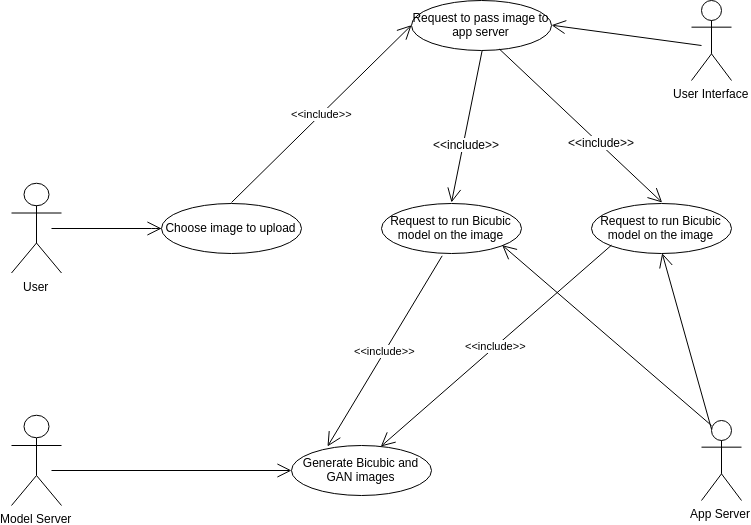

The diagram above was exported from draw.io. Its source (the exported page's mxGraphModel, read from the mxfile embedded in the PNG):
<mxGraphModel dx="1440" dy="655" grid="1" gridSize="10" guides="1" tooltips="1" connect="1" arrows="1" fold="1" page="1" pageScale="1" pageWidth="850" pageHeight="1100" math="0" shadow="0">
  <root>
    <mxCell id="0" />
    <mxCell id="1" parent="0" />
    <mxCell id="b8MwHNyZ3Zq91QZBB4e5-1" value="User&lt;br&gt;" style="shape=umlActor;verticalLabelPosition=bottom;labelBackgroundColor=#ffffff;verticalAlign=top;html=1;" vertex="1" parent="1">
      <mxGeometry x="60" y="197.5" width="50" height="90" as="geometry" />
    </mxCell>
    <mxCell id="b8MwHNyZ3Zq91QZBB4e5-11" value="User Interface" style="shape=umlActor;verticalLabelPosition=bottom;labelBackgroundColor=#ffffff;verticalAlign=top;html=1;" vertex="1" parent="1">
      <mxGeometry x="740" y="15" width="40" height="80" as="geometry" />
    </mxCell>
    <mxCell id="b8MwHNyZ3Zq91QZBB4e5-12" value="App Server" style="shape=umlActor;verticalLabelPosition=bottom;labelBackgroundColor=#ffffff;verticalAlign=top;html=1;" vertex="1" parent="1">
      <mxGeometry x="750" y="435" width="40" height="80" as="geometry" />
    </mxCell>
    <mxCell id="b8MwHNyZ3Zq91QZBB4e5-13" value="Model Server&lt;br&gt;" style="shape=umlActor;verticalLabelPosition=bottom;labelBackgroundColor=#ffffff;verticalAlign=top;html=1;" vertex="1" parent="1">
      <mxGeometry x="60" y="430" width="50" height="90" as="geometry" />
    </mxCell>
    <mxCell id="b8MwHNyZ3Zq91QZBB4e5-14" value="Request to pass image to app server" style="ellipse;whiteSpace=wrap;html=1;" vertex="1" parent="1">
      <mxGeometry x="460" y="15" width="140" height="50" as="geometry" />
    </mxCell>
    <mxCell id="b8MwHNyZ3Zq91QZBB4e5-16" value="Choose image to upload" style="ellipse;whiteSpace=wrap;html=1;" vertex="1" parent="1">
      <mxGeometry x="210" y="217.5" width="140" height="50" as="geometry" />
    </mxCell>
    <mxCell id="b8MwHNyZ3Zq91QZBB4e5-17" value="Request to run Bicubic model on the image" style="ellipse;whiteSpace=wrap;html=1;" vertex="1" parent="1">
      <mxGeometry x="430" y="217.5" width="140" height="50" as="geometry" />
    </mxCell>
    <mxCell id="b8MwHNyZ3Zq91QZBB4e5-18" value="Generate Bicubic and GAN images" style="ellipse;whiteSpace=wrap;html=1;" vertex="1" parent="1">
      <mxGeometry x="340" y="460" width="140" height="50" as="geometry" />
    </mxCell>
    <mxCell id="b8MwHNyZ3Zq91QZBB4e5-23" value="" style="endArrow=open;endFill=1;endSize=12;html=1;" edge="1" parent="1">
      <mxGeometry width="160" relative="1" as="geometry">
        <mxPoint x="100" y="243" as="sourcePoint" />
        <mxPoint x="210" y="243" as="targetPoint" />
        <Array as="points">
          <mxPoint x="210" y="243" />
        </Array>
      </mxGeometry>
    </mxCell>
    <mxCell id="b8MwHNyZ3Zq91QZBB4e5-24" value="&amp;lt;&amp;lt;include&amp;gt;&amp;gt;" style="endArrow=open;endFill=1;endSize=12;html=1;exitX=0.5;exitY=0;exitDx=0;exitDy=0;entryX=0;entryY=0.5;entryDx=0;entryDy=0;" edge="1" parent="1" source="b8MwHNyZ3Zq91QZBB4e5-16" target="b8MwHNyZ3Zq91QZBB4e5-14">
      <mxGeometry width="160" relative="1" as="geometry">
        <mxPoint x="180" y="94.5" as="sourcePoint" />
        <mxPoint x="340" y="94.5" as="targetPoint" />
      </mxGeometry>
    </mxCell>
    <mxCell id="b8MwHNyZ3Zq91QZBB4e5-25" value="" style="endArrow=open;endFill=1;endSize=12;html=1;entryX=1;entryY=0.5;entryDx=0;entryDy=0;" edge="1" parent="1" target="b8MwHNyZ3Zq91QZBB4e5-14">
      <mxGeometry width="160" relative="1" as="geometry">
        <mxPoint x="750" y="60" as="sourcePoint" />
        <mxPoint x="710" y="100" as="targetPoint" />
      </mxGeometry>
    </mxCell>
    <mxCell id="b8MwHNyZ3Zq91QZBB4e5-26" value="" style="endArrow=open;endFill=1;endSize=12;html=1;entryX=0.5;entryY=0;entryDx=0;entryDy=0;exitX=0.5;exitY=1;exitDx=0;exitDy=0;" edge="1" parent="1" source="b8MwHNyZ3Zq91QZBB4e5-14" target="b8MwHNyZ3Zq91QZBB4e5-17">
      <mxGeometry width="160" relative="1" as="geometry">
        <mxPoint x="740" y="70" as="sourcePoint" />
        <mxPoint x="610" y="50" as="targetPoint" />
        <Array as="points" />
      </mxGeometry>
    </mxCell>
    <mxCell id="b8MwHNyZ3Zq91QZBB4e5-27" value="&amp;lt;&amp;lt;include&amp;gt;&amp;gt;" style="text;html=1;resizable=0;points=[];align=center;verticalAlign=middle;labelBackgroundColor=#ffffff;" vertex="1" connectable="0" parent="b8MwHNyZ3Zq91QZBB4e5-26">
      <mxGeometry x="0.2267" y="2" relative="1" as="geometry">
        <mxPoint as="offset" />
      </mxGeometry>
    </mxCell>
    <mxCell id="b8MwHNyZ3Zq91QZBB4e5-29" value="Request to run Bicubic model on the image" style="ellipse;whiteSpace=wrap;html=1;" vertex="1" parent="1">
      <mxGeometry x="640" y="217.5" width="140" height="50" as="geometry" />
    </mxCell>
    <mxCell id="b8MwHNyZ3Zq91QZBB4e5-30" value="" style="endArrow=open;endFill=1;endSize=12;html=1;entryX=0.5;entryY=0;entryDx=0;entryDy=0;exitX=0.629;exitY=0.98;exitDx=0;exitDy=0;exitPerimeter=0;" edge="1" parent="1" source="b8MwHNyZ3Zq91QZBB4e5-14" target="b8MwHNyZ3Zq91QZBB4e5-29">
      <mxGeometry width="160" relative="1" as="geometry">
        <mxPoint x="540" y="75" as="sourcePoint" />
        <mxPoint x="420" y="298" as="targetPoint" />
        <Array as="points" />
      </mxGeometry>
    </mxCell>
    <mxCell id="b8MwHNyZ3Zq91QZBB4e5-31" value="&amp;lt;&amp;lt;include&amp;gt;&amp;gt;" style="text;html=1;resizable=0;points=[];align=center;verticalAlign=middle;labelBackgroundColor=#ffffff;" vertex="1" connectable="0" parent="b8MwHNyZ3Zq91QZBB4e5-30">
      <mxGeometry x="0.2267" y="2" relative="1" as="geometry">
        <mxPoint as="offset" />
      </mxGeometry>
    </mxCell>
    <mxCell id="b8MwHNyZ3Zq91QZBB4e5-32" value="" style="endArrow=open;endFill=1;endSize=12;html=1;entryX=0.5;entryY=1;entryDx=0;entryDy=0;exitX=0.25;exitY=0.1;exitDx=0;exitDy=0;exitPerimeter=0;" edge="1" parent="1" source="b8MwHNyZ3Zq91QZBB4e5-12" target="b8MwHNyZ3Zq91QZBB4e5-29">
      <mxGeometry width="160" relative="1" as="geometry">
        <mxPoint x="750" y="370" as="sourcePoint" />
        <mxPoint x="220" y="550" as="targetPoint" />
      </mxGeometry>
    </mxCell>
    <mxCell id="b8MwHNyZ3Zq91QZBB4e5-36" value="" style="endArrow=open;endFill=1;endSize=12;html=1;entryX=1;entryY=1;entryDx=0;entryDy=0;" edge="1" parent="1" target="b8MwHNyZ3Zq91QZBB4e5-17">
      <mxGeometry width="160" relative="1" as="geometry">
        <mxPoint x="760" y="440" as="sourcePoint" />
        <mxPoint x="610.1666666666665" y="267.33333333333337" as="targetPoint" />
      </mxGeometry>
    </mxCell>
    <mxCell id="b8MwHNyZ3Zq91QZBB4e5-37" value="" style="endArrow=open;endFill=1;endSize=12;html=1;entryX=0;entryY=0.5;entryDx=0;entryDy=0;" edge="1" parent="1" target="b8MwHNyZ3Zq91QZBB4e5-18">
      <mxGeometry width="160" relative="1" as="geometry">
        <mxPoint x="100" y="485" as="sourcePoint" />
        <mxPoint x="220" y="560" as="targetPoint" />
      </mxGeometry>
    </mxCell>
    <mxCell id="b8MwHNyZ3Zq91QZBB4e5-38" value="&amp;lt;&amp;lt;include&amp;gt;&amp;gt;&lt;br&gt;" style="endArrow=open;endFill=1;endSize=12;html=1;entryX=0.638;entryY=0.02;entryDx=0;entryDy=0;entryPerimeter=0;exitX=0;exitY=1;exitDx=0;exitDy=0;" edge="1" parent="1" source="b8MwHNyZ3Zq91QZBB4e5-29" target="b8MwHNyZ3Zq91QZBB4e5-18">
      <mxGeometry width="160" relative="1" as="geometry">
        <mxPoint x="610" y="242" as="sourcePoint" />
        <mxPoint x="220" y="560" as="targetPoint" />
      </mxGeometry>
    </mxCell>
    <mxCell id="b8MwHNyZ3Zq91QZBB4e5-39" value="&amp;lt;&amp;lt;include&amp;gt;&amp;gt;&lt;br&gt;" style="endArrow=open;endFill=1;endSize=12;html=1;exitX=0.433;exitY=1.047;exitDx=0;exitDy=0;exitPerimeter=0;entryX=0.257;entryY=0.02;entryDx=0;entryDy=0;entryPerimeter=0;" edge="1" parent="1" source="b8MwHNyZ3Zq91QZBB4e5-17" target="b8MwHNyZ3Zq91QZBB4e5-18">
      <mxGeometry width="160" relative="1" as="geometry">
        <mxPoint x="70" y="570" as="sourcePoint" />
        <mxPoint x="530" y="460" as="targetPoint" />
      </mxGeometry>
    </mxCell>
  </root>
</mxGraphModel>